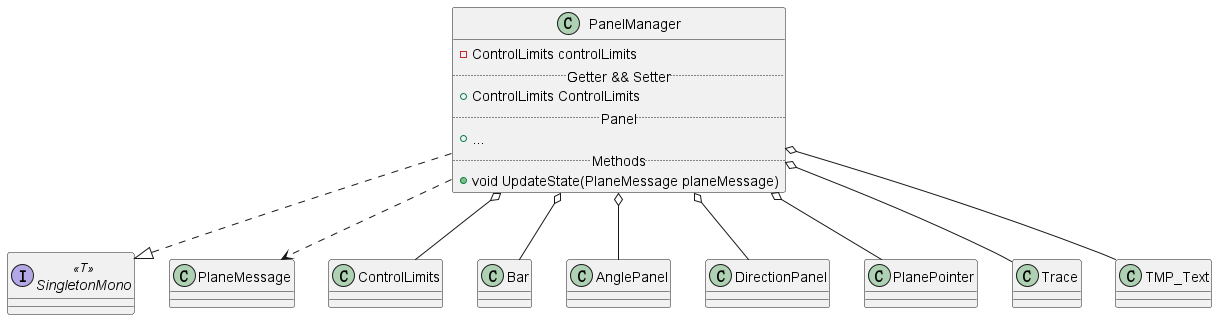

The diagram above was rendered by PlantUML. Its source (embedded in the PNG):
@startuml panel

interface SingletonMono << T >>

PanelManager ..|> SingletonMono

class PanelManager
{
    -ControlLimits controlLimits
    .. Getter && Setter ..
    +ControlLimits ControlLimits
    .. Panel ..
    +...
    .. Methods ..
    +void UpdateState(PlaneMessage planeMessage)
}

PanelManager ..> PlaneMessage
PanelManager o-- ControlLimits
PanelManager o-- Bar
PanelManager o-- AnglePanel
PanelManager o-- DirectionPanel
PanelManager o-- PlanePointer
PanelManager o-- Trace
PanelManager o-- TMP_Text

@enduml